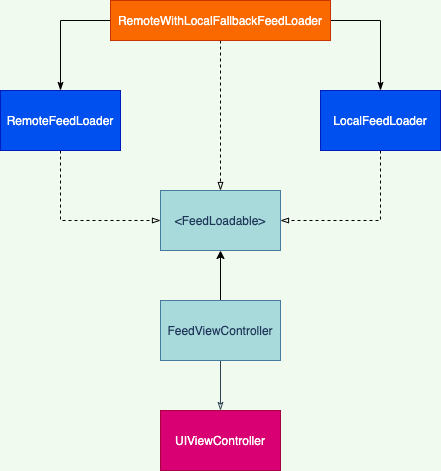

The diagram above was exported from draw.io. Its source (the exported page's mxGraphModel, read from the mxfile embedded in the PNG):
<mxGraphModel dx="1426" dy="541" grid="1" gridSize="10" guides="1" tooltips="1" connect="1" arrows="1" fold="1" page="1" pageScale="1" pageWidth="200" pageHeight="200" background="#F1FAEE" math="0" shadow="0">
  <root>
    <mxCell id="0" />
    <mxCell id="1" parent="0" />
    <mxCell id="BV8cS9ZPzgNb-16g71zw-5" style="edgeStyle=orthogonalEdgeStyle;rounded=0;orthogonalLoop=1;jettySize=auto;html=1;fillColor=#647687;strokeColor=#314354;endArrow=classicThin;endFill=0;strokeWidth=1;" parent="1" source="fHCk5rXt0wI6vzHWtvsw-3" target="BV8cS9ZPzgNb-16g71zw-1" edge="1">
      <mxGeometry relative="1" as="geometry" />
    </mxCell>
    <mxCell id="glHWExtBsGbZCbETM9vk-2" style="edgeStyle=orthogonalEdgeStyle;rounded=0;orthogonalLoop=1;jettySize=auto;html=1;entryX=0.5;entryY=1;entryDx=0;entryDy=0;strokeColor=#000000;" edge="1" parent="1" source="fHCk5rXt0wI6vzHWtvsw-3" target="glHWExtBsGbZCbETM9vk-1">
      <mxGeometry relative="1" as="geometry" />
    </mxCell>
    <mxCell id="fHCk5rXt0wI6vzHWtvsw-3" value="FeedViewController" style="rounded=0;whiteSpace=wrap;html=1;sketch=0;strokeColor=#457B9D;fillColor=#A8DADC;fontColor=#1D3557;" parent="1" vertex="1">
      <mxGeometry x="340" y="580" width="120" height="60" as="geometry" />
    </mxCell>
    <mxCell id="BV8cS9ZPzgNb-16g71zw-1" value="UIViewController" style="rounded=0;whiteSpace=wrap;html=1;strokeColor=#A50040;fontColor=#ffffff;fillColor=#d80073;" parent="1" vertex="1">
      <mxGeometry x="340" y="690" width="120" height="60" as="geometry" />
    </mxCell>
    <mxCell id="glHWExtBsGbZCbETM9vk-1" value="&amp;lt;FeedLoadable&amp;gt;" style="rounded=0;whiteSpace=wrap;html=1;sketch=0;strokeColor=#457B9D;fillColor=#A8DADC;fontColor=#1D3557;" vertex="1" parent="1">
      <mxGeometry x="340" y="470" width="120" height="60" as="geometry" />
    </mxCell>
    <mxCell id="glHWExtBsGbZCbETM9vk-4" style="edgeStyle=orthogonalEdgeStyle;rounded=0;orthogonalLoop=1;jettySize=auto;html=1;strokeColor=#000000;dashed=1;endArrow=blockThin;endFill=0;" edge="1" parent="1" source="glHWExtBsGbZCbETM9vk-3" target="glHWExtBsGbZCbETM9vk-1">
      <mxGeometry relative="1" as="geometry">
        <Array as="points">
          <mxPoint x="240" y="500" />
        </Array>
      </mxGeometry>
    </mxCell>
    <mxCell id="glHWExtBsGbZCbETM9vk-3" value="RemoteFeedLoader" style="rounded=0;whiteSpace=wrap;html=1;fillColor=#0050ef;strokeColor=#001DBC;fontColor=#ffffff;" vertex="1" parent="1">
      <mxGeometry x="180" y="370" width="120" height="60" as="geometry" />
    </mxCell>
    <mxCell id="glHWExtBsGbZCbETM9vk-6" style="edgeStyle=orthogonalEdgeStyle;rounded=0;orthogonalLoop=1;jettySize=auto;html=1;entryX=1;entryY=0.5;entryDx=0;entryDy=0;dashed=1;endArrow=blockThin;endFill=0;strokeColor=#000000;" edge="1" parent="1" source="glHWExtBsGbZCbETM9vk-5" target="glHWExtBsGbZCbETM9vk-1">
      <mxGeometry relative="1" as="geometry">
        <Array as="points">
          <mxPoint x="560" y="500" />
        </Array>
      </mxGeometry>
    </mxCell>
    <mxCell id="glHWExtBsGbZCbETM9vk-5" value="LocalFeedLoader" style="rounded=0;whiteSpace=wrap;html=1;fillColor=#0050ef;strokeColor=#001DBC;fontColor=#ffffff;" vertex="1" parent="1">
      <mxGeometry x="500" y="370" width="120" height="60" as="geometry" />
    </mxCell>
    <mxCell id="glHWExtBsGbZCbETM9vk-8" style="edgeStyle=orthogonalEdgeStyle;rounded=0;orthogonalLoop=1;jettySize=auto;html=1;endArrow=classicThin;endFill=1;strokeColor=#000000;" edge="1" parent="1" source="glHWExtBsGbZCbETM9vk-7" target="glHWExtBsGbZCbETM9vk-5">
      <mxGeometry relative="1" as="geometry">
        <Array as="points">
          <mxPoint x="560" y="300" />
        </Array>
      </mxGeometry>
    </mxCell>
    <mxCell id="glHWExtBsGbZCbETM9vk-9" style="edgeStyle=orthogonalEdgeStyle;rounded=0;orthogonalLoop=1;jettySize=auto;html=1;endArrow=classicThin;endFill=1;strokeColor=#000000;" edge="1" parent="1" source="glHWExtBsGbZCbETM9vk-7" target="glHWExtBsGbZCbETM9vk-3">
      <mxGeometry relative="1" as="geometry">
        <Array as="points">
          <mxPoint x="240" y="300" />
        </Array>
      </mxGeometry>
    </mxCell>
    <mxCell id="glHWExtBsGbZCbETM9vk-10" style="edgeStyle=orthogonalEdgeStyle;rounded=0;orthogonalLoop=1;jettySize=auto;html=1;endArrow=blockThin;endFill=0;strokeColor=#000000;dashed=1;" edge="1" parent="1" source="glHWExtBsGbZCbETM9vk-7" target="glHWExtBsGbZCbETM9vk-1">
      <mxGeometry relative="1" as="geometry" />
    </mxCell>
    <mxCell id="glHWExtBsGbZCbETM9vk-7" value="RemoteWithLocalFallbackFeedLoader" style="rounded=0;whiteSpace=wrap;html=1;fillColor=#fa6800;strokeColor=#C73500;fontColor=#ffffff;" vertex="1" parent="1">
      <mxGeometry x="290" y="280" width="220" height="40" as="geometry" />
    </mxCell>
  </root>
</mxGraphModel>